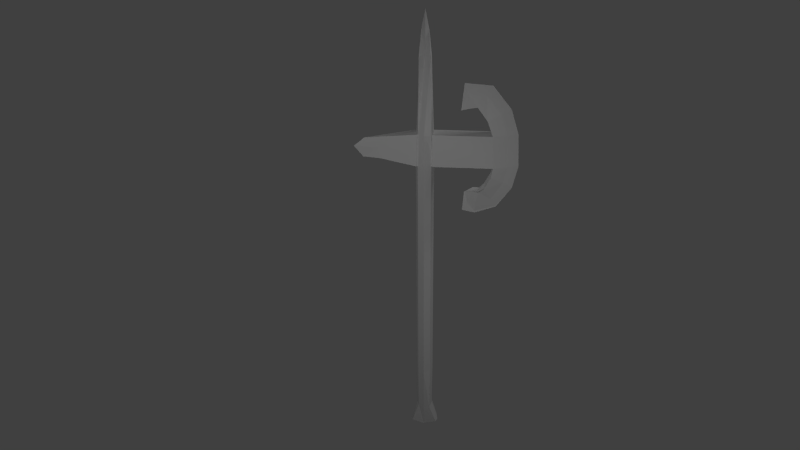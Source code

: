 # Source: halberd.blend  (saved by Blender 2.63.0; exported with 4.5.12 LTS)
import bpy
from mathutils import Matrix  # noqa: F401  (used for matrix-valued properties, if any)

bpy.ops.wm.read_factory_settings(use_empty=True)
scene = bpy.context.scene
scene.name = 'Scene'

# ---- collections
col_collection_1 = bpy.data.collections.new('Collection 1'); scene.collection.children.link(col_collection_1)

# ---- materials (node trees are filled in below, after node groups)
mat_material = bpy.data.materials.new('Material')
mat_material.alpha_threshold = 0.0
mat_material.use_transparent_shadow = False
mat_material.roughness = 0.5
mat_material.line_color = (0.0, 0.0, 0.0, 1.0)

# ---- material node trees

# ---- world
world_world = bpy.data.worlds.new('World'); scene.world = world_world
world_world.color = (0.05088, 0.05088, 0.05088)
world_world.use_sun_shadow = False
world_world.sun_shadow_jitter_overblur = 0.0
world_world.cycles.sampling_method = 'MANUAL'
world_world.cycles.sample_map_resolution = 256

# ---- cameras
cam_camera = bpy.data.cameras.new('Camera')
cam_camera.clip_end = 100.0
cam_camera.lens = 35.0
cam_camera.sensor_width = 32.0
cam_camera.sensor_height = 18.0
cam_camera.ortho_scale = 7.314
cam_camera.dof.focus_distance = 0.0
cam_camera.dof.aperture_fstop = 128.0

# ---- lights
light_spot = bpy.data.lights.new('Spot', 'SPOT')
light_spot.transmission_factor = 0.0
light_spot.energy = 100.0
light_spot.shadow_buffer_clip_start = 0.5
light_spot.shadow_soft_size = 1.0
light_spot.shadow_maximum_resolution = 0.006
light_spot.use_absolute_resolution = True
light_spot.cycles.use_multiple_importance_sampling = False
light_lamp = bpy.data.lights.new('Lamp', 'POINT')
light_lamp.transmission_factor = 0.0
light_lamp.cutoff_distance = 30.0
light_lamp.energy = 100.0
light_lamp.shadow_buffer_clip_start = 1.001
light_lamp.shadow_soft_size = 1.0
light_lamp.shadow_maximum_resolution = 0.006
light_lamp.use_absolute_resolution = True
light_lamp.cycles.use_multiple_importance_sampling = False

# ---- meshes
me_cube = bpy.data.meshes.new('Cube')
me_cube.from_pydata([(0.4721, -0.2679, -0.394), (-0.4721, -0.2679, -0.394), (0.2319, -0.2546, 2.147), (-0.2319, -0.2546, 2.147), (0.2338, -0.2593, 7.629), (-0.2338, -0.2593, 7.629), (0.2453, -0.2546, 10.93), (-0.2453, -0.2546, 10.93), (0.197, -0.287, 14.88), (-0.197, -0.287, 14.88), (0.5384, -6.824e-08, -0.4736), (-2.168, 1.006e-07, 11.86), (-7.823e-08, -0.3342, -0.4736), (0.2212, -0.3565, 0.3915), (-0.5384, 1.777e-07, -0.4736), (-0.2212, -0.2274, 0.3915), (-1.624, -0.1067, 11.13), (0.3167, -3.874e-07, 2.145), (-2.558, 1.093e-07, 11.53), (-3.006e-07, -0.4696, 2.145), (-0.3167, 1.49e-07, 2.145), (0.3205, -4.768e-07, 7.629), (-1.583, -0.09305, 11.85), (-3.283e-07, -0.4791, 7.629), (-0.3205, 1.192e-07, 7.629), (-2.223, 1.18e-07, 11.13), (-0.2337, -0.259, 4.872), (0.2337, -0.259, 4.872), (-1.604, -0.09985, 11.53), (0.335, -4.768e-07, 10.93), (-0.2816, -0.2872, 11.53), (-3.223e-07, -0.4696, 10.93), (-0.335, 1.192e-07, 10.93), (-0.273, -0.2804, 12.12), (-0.2337, -0.259, 9.558), (-0.3235, 1.043e-07, 11.53), (0.2337, -0.259, 9.558), (0.1418, -3.129e-07, 15.73), (-0.2397, -0.241, 11.52), (-2.788e-07, -0.1491, 14.97), (-0.1418, -4.47e-08, 15.73), (-0.2902, -0.294, 10.93), (-0.234, -0.2274, 12.12), (0.234, -0.3565, 12.12), (0.2816, -0.2872, 11.53), (5.073e-08, 8.475e-08, -0.6684), (-0.3202, 1.192e-07, 4.872), (0.295, -2.384e-07, 0.3789), (-2.431e-07, -0.4145, 0.3789), (-0.295, 1.788e-07, 0.3789), (0.273, -0.2804, 12.12), (-0.3202, 1.192e-07, 9.559), (0.3202, -4.768e-07, 4.872), (0.3235, -4.768e-07, 11.53), (-3.209e-07, -0.4784, 4.872), (-0.3121, 1.043e-07, 12.13), (0.2397, -0.241, 11.52), (-3.264e-07, -0.4784, 9.559), (0.3202, -4.768e-07, 9.559), (-1.897e-07, -1.788e-07, 16.46), (0.3121, -4.619e-07, 12.13), (0.2902, -0.294, 10.93), (-3.133e-07, -0.4145, 12.13), (2.521, -4.787e-07, 10.93), (2.393, -0.2872, 11.53), (2.373, -0.2804, 12.12), (2.494, -4.71e-07, 11.53), (2.466, -4.633e-07, 12.13), (2.414, -0.294, 10.93), (3.315, -4.787e-07, 10.93), (2.903, -0.09634, 11.53), (2.883, -0.08954, 12.12), (3.288, -4.71e-07, 11.53), (3.26, -4.633e-07, 12.13), (2.924, -0.1031, 10.93), (2.178, -0.2804, 12.67), (2.261, -4.694e-07, 12.71), (2.646, -0.08954, 12.87), (2.99, -4.545e-07, 13.03), (1.827, -0.209, 13.14), (1.874, -4.768e-07, 13.22), (2.117, -0.08954, 13.56), (2.325, -4.47e-07, 13.87), (1.631, -0.1462, 13.09), (1.251, -0.002022, 12.96), (1.472, -0.08887, 13.58), (1.354, -0.001923, 13.94), (2.45, -4.694e-07, 10.53), (2.358, -0.294, 10.58), (3.124, -4.843e-07, 10.11), (2.791, -0.1031, 10.32), (2.174, 0.005242, 10.03), (2.119, -0.2887, 10.12), (2.573, 0.005242, 9.338), (2.375, -0.09791, 9.677), (1.854, 0.009405, 9.859), (1.936, -0.2277, 9.966), (1.805, 0.009405, 9.066), (1.828, -0.09374, 9.457), (1.413, 0.0114, 9.884), (1.726, -0.2113, 9.983), (1.354, 0.0114, 9.161), (1.515, -0.02051, 9.519)], [], [(45, 12, 1, 14), (47, 17, 2, 13), (48, 19, 3, 15), (52, 27, 2, 17), (54, 26, 3, 19), (57, 34, 5, 23), (58, 36, 4, 21), (59, 40, 9, 39), (44, 56, 6, 61), (62, 42, 38, 7, 31), (10, 0, 12, 45), (26, 46, 20, 3), (5, 24, 46, 26), (10, 47, 13, 0), (12, 48, 15, 1), (0, 13, 48, 12), (13, 2, 19, 48), (1, 15, 49, 14), (15, 3, 20, 49), (34, 51, 24, 5), (7, 41, 32, 51, 34), (21, 4, 27, 52), (27, 54, 19, 2), (4, 23, 54, 27), (23, 5, 26, 54), (35, 32, 25, 18), (9, 40, 55, 33, 42), (16, 25, 32, 41), (30, 33, 22, 28), (18, 11, 55, 35), (36, 57, 23, 4), (6, 31, 57, 36), (31, 7, 34, 57), (28, 16, 41, 30), (22, 11, 18, 28), (29, 61, 6, 36, 58), (37, 59, 39, 8), (28, 18, 25, 16), (33, 55, 11, 22), (42, 33, 30, 38), (38, 30, 41, 7), (37, 8, 43, 50, 60), (50, 43, 56, 44), (66, 63, 29, 53), (53, 60, 67, 66), (43, 62, 31, 6, 56), (8, 39, 62, 43), (39, 9, 42, 62), (72, 69, 63, 66), (66, 67, 73, 72), (61, 29, 63, 68), (44, 61, 68, 64), (64, 65, 50, 44), (65, 67, 60, 50), (73, 71, 70, 72), (72, 70, 74, 69), (65, 71, 77, 75), (74, 68, 88, 90), (70, 71, 65, 64), (64, 68, 74, 70), (75, 77, 81, 79), (75, 76, 67, 65), (76, 78, 73, 67), (71, 73, 78, 77), (79, 81, 85, 83), (80, 82, 78, 76), (79, 80, 76, 75), (77, 78, 82, 81), (85, 86, 84, 83), (83, 84, 80, 79), (81, 82, 86, 85), (84, 86, 82, 80), (90, 88, 92, 94), (90, 89, 69, 74), (89, 87, 63, 69), (68, 63, 87, 88), (94, 92, 96, 98), (88, 87, 91, 92), (94, 93, 89, 90), (93, 91, 87, 89), (98, 96, 100, 102), (97, 95, 91, 93), (92, 91, 95, 96), (98, 97, 93, 94), (100, 99, 101, 102), (96, 95, 99, 100), (102, 101, 97, 98), (101, 99, 95, 97)])
_uv = me_cube.uv_layers.new(name='UVMap')
_uv.uv.foreach_set('vector', [0.758, 0.9012, 0.7151, 0.8992, 0.7247, 0.8446, 0.7579, 0.8388, 0.8836, 0.1016, 0.8849, 0.3096, 0.8533, 0.31, 0.8407, 0.1031, 0.8159, 0.1015, 0.8217, 0.3098, 0.7926, 0.3096, 0.7903, 0.1026, 0.886, 0.6309, 0.8538, 0.6311, 0.8533, 0.31, 0.8849, 0.3096, 0.8218, 0.6313, 0.7921, 0.6309, 0.7926, 0.3096, 0.8217, 0.3098, 0.8201, 1.184, 0.7904, 1.184, 0.7912, 0.956, 0.8209, 0.9565, 0.8877, 1.183, 0.8555, 1.183, 0.8548, 0.956, 0.887, 0.9558, 0.2856, 0.0, 0.3175, 0.0818, 0.3441, 0.1788, 0.3182, 0.172, 0.5871, 0.9111, 0.581, 0.9106, 0.5816, 0.8408, 0.5869, 0.8409, 0.8117, 1.487, 0.7858, 1.485, 0.7875, 1.415, 0.7892, 1.345, 0.8185, 1.346, 0.7496, 0.9653, 0.7174, 0.9556, 0.7151, 0.8992, 0.758, 0.9012, 0.7921, 0.6309, 0.7604, 0.6307, 0.7615, 0.3092, 0.7926, 0.3096, 0.7912, 0.956, 0.7594, 0.9558, 0.7604, 0.6307, 0.7921, 0.6309, 0.8906, 0.0, 0.8836, 0.1016, 0.8407, 0.1031, 0.8581, 0.009457, 0.9465, 0.0004825, 0.9281, 0.09931, 0.9036, 0.09646, 0.8906, 0.0, 1.0, 0.01965, 0.9539, 0.1055, 0.9281, 0.09931, 0.9465, 0.0004825, 0.9539, 0.1055, 0.9192, 0.3096, 0.8908, 0.3042, 0.9281, 0.09931, 0.791, 0.009531, 0.7903, 0.1026, 0.7625, 0.101, 0.7586, 0.0, 0.7903, 0.1026, 0.7926, 0.3096, 0.7615, 0.3092, 0.7625, 0.101, 0.7904, 1.184, 0.7587, 1.183, 0.7594, 0.9558, 0.7912, 0.956, 0.7892, 1.345, 0.7931, 1.346, 0.758, 1.346, 0.7587, 1.183, 0.7904, 1.184, 0.887, 0.9558, 0.8548, 0.956, 0.8538, 0.6311, 0.886, 0.6309, 0.8538, 0.6311, 0.8218, 0.632, 0.8218, 0.3107, 0.8533, 0.31, 0.8548, 0.956, 0.8227, 0.9569, 0.8218, 0.632, 0.8538, 0.6311, 0.8209, 0.9565, 0.7912, 0.956, 0.7921, 0.6309, 0.8218, 0.6313, 0.6176, 0.5773, 0.6882, 0.5789, 0.6648, 0.8015, 0.6168, 0.8408, 0.9701, 0.6353, 0.9379, 0.7357, 0.9336, 0.3116, 0.967, 0.3105, 0.9615, 0.3096, 0.8907, 0.8075, 0.8951, 0.7361, 0.9239, 0.9556, 0.8906, 0.9643, 0.4768, 0.8414, 0.4066, 0.8427, 0.4379, 0.6899, 0.4762, 0.6873, 0.6168, 0.8408, 0.5781, 0.7947, 0.547, 0.5757, 0.6176, 0.5773, 0.8555, 1.183, 0.8235, 1.184, 0.8227, 0.9569, 0.8548, 0.956, 0.8569, 1.345, 0.825, 1.346, 0.8235, 1.184, 0.8555, 1.183, 0.8185, 1.346, 0.7892, 1.345, 0.7904, 1.184, 0.8201, 1.184, 0.4762, 0.6873, 0.5237, 0.6847, 0.547, 0.8402, 0.4768, 0.8414, 0.4379, 0.6899, 0.4366, 0.6217, 0.4753, 0.5757, 0.4762, 0.6873, 0.8886, 1.345, 0.8537, 1.345, 0.8569, 1.345, 0.8555, 1.183, 0.8877, 1.183, 0.2847, 0.08782, 0.2856, 0.0, 0.3182, 0.172, 0.2985, 0.1871, 0.4762, 0.6873, 0.4753, 0.5757, 0.5233, 0.615, 0.5237, 0.6847, 0.9239, 0.7361, 0.9559, 0.7454, 0.9248, 0.9631, 0.9241, 0.8933, 0.9632, 0.8756, 0.9559, 0.8765, 0.956, 0.8064, 0.9625, 0.8058, 0.9625, 0.8058, 0.956, 0.8064, 0.956, 0.7363, 0.9619, 0.7361, 0.9272, 0.7361, 0.8964, 0.6353, 0.8906, 0.3096, 0.9005, 0.3105, 0.9336, 0.3118, 0.3481, 0.5082, 0.3534, 0.5082, 0.3644, 0.5771, 0.3598, 0.5774, 0.502, 0.2891, 0.5002, 0.2185, 0.758, 0.224, 0.7578, 0.2946, 0.7578, 0.2946, 0.7577, 0.3653, 0.5037, 0.3598, 0.502, 0.2891, 0.3534, 0.5082, 0.3805, 0.5013, 0.4064, 0.6402, 0.3764, 0.6459, 0.3644, 0.5771, 0.2985, 0.1871, 0.3182, 0.172, 0.3805, 0.5013, 0.3534, 0.5082, 0.3182, 0.172, 0.3441, 0.1788, 0.4066, 0.4985, 0.3805, 0.5013, 0.4083, 0.2871, 0.4066, 0.2164, 0.5002, 0.2185, 0.502, 0.2891, 0.502, 0.2891, 0.5037, 0.3598, 0.41, 0.3578, 0.4083, 0.2871, 0.7236, 0.5757, 0.7576, 0.5813, 0.758, 0.8388, 0.7239, 0.8259, 0.3598, 0.5774, 0.3715, 0.6467, 0.1257, 0.6917, 0.1154, 0.6222, 0.1154, 0.6222, 0.1051, 0.5527, 0.3481, 0.5082, 0.3598, 0.5774, 0.6882, 0.5868, 0.7213, 0.5757, 0.7214, 0.8296, 0.6884, 0.8343, 0.0, 0.5709, 0.04459, 0.5637, 0.0549, 0.6332, 0.009529, 0.6409, 0.009529, 0.6409, 0.0549, 0.6332, 0.06521, 0.7027, 0.01906, 0.711, 0.1051, 0.5527, 0.04459, 0.5637, 0.05608, 0.472, 0.116, 0.4854, 0.06521, 0.7027, 0.1257, 0.6917, 0.1396, 0.7309, 0.0937, 0.7715, 0.0549, 0.6332, 0.04459, 0.5637, 0.1051, 0.5527, 0.1154, 0.6222, 0.1154, 0.6222, 0.1257, 0.6917, 0.06521, 0.7027, 0.0549, 0.6332, 0.116, 0.4854, 0.05608, 0.472, 0.1028, 0.3813, 0.1461, 0.4237, 0.6882, 0.9048, 0.6575, 0.9128, 0.6556, 0.8445, 0.6865, 0.8408, 0.5264, 0.4289, 0.4397, 0.4643, 0.41, 0.3578, 0.5037, 0.3598, 0.04459, 0.5637, 0.0, 0.5709, 0.01231, 0.461, 0.05608, 0.472, 0.1461, 0.4237, 0.1028, 0.3813, 0.177, 0.365, 0.1693, 0.4246, 0.5708, 0.4894, 0.5159, 0.5653, 0.4397, 0.4643, 0.5264, 0.4289, 0.6783, 0.9604, 0.6555, 0.972, 0.6575, 0.9128, 0.6882, 0.9048, 0.05608, 0.472, 0.01231, 0.461, 0.07131, 0.3492, 0.1028, 0.3813, 0.177, 0.365, 0.1823, 0.3208, 0.2151, 0.4327, 0.1693, 0.4246, 0.69, 0.8832, 0.6969, 0.8343, 0.7116, 0.9078, 0.6882, 0.9078, 0.1028, 0.3813, 0.07131, 0.3492, 0.1823, 0.3208, 0.177, 0.365, 0.6448, 0.46, 0.6302, 0.5757, 0.5159, 0.5653, 0.5708, 0.4894, 0.0937, 0.7715, 0.1396, 0.7309, 0.1771, 0.78, 0.1554, 0.8369, 0.0937, 0.7715, 0.05869, 0.8026, 0.01906, 0.711, 0.06521, 0.7027, 0.4312, 0.1197, 0.5097, 0.1708, 0.5002, 0.2185, 0.4066, 0.2164, 0.5794, 0.9504, 0.547, 0.9488, 0.5487, 0.9009, 0.581, 0.9092, 0.1554, 0.8369, 0.1771, 0.78, 0.2011, 0.7938, 0.2233, 0.8507, 0.581, 0.9092, 0.5487, 0.9009, 0.547, 0.8408, 0.5796, 0.8536, 0.1554, 0.8369, 0.1389, 0.8804, 0.05869, 0.8026, 0.0937, 0.7715, 0.4982, 0.03014, 0.5435, 0.1122, 0.5097, 0.1708, 0.4312, 0.1197, 0.2233, 0.8507, 0.2011, 0.7938, 0.2248, 0.7874, 0.2577, 0.837, 0.5894, 0.0, 0.5817, 0.09335, 0.5435, 0.1122, 0.4982, 0.03014, 0.62, 0.8409, 0.6555, 0.8408, 0.6501, 0.8789, 0.6239, 0.8641, 0.2233, 0.8507, 0.2335, 0.8957, 0.1389, 0.8804, 0.1554, 0.8369, 0.2248, 0.7874, 0.2615, 0.7925, 0.2836, 0.8751, 0.2577, 0.837, 0.6239, 0.8641, 0.6501, 0.8789, 0.6414, 0.93, 0.6215, 0.8887, 0.2577, 0.837, 0.2836, 0.8751, 0.2335, 0.8957, 0.2233, 0.8507, 0.6423, 0.01237, 0.6335, 0.09748, 0.5817, 0.09335, 0.5894, 0.0])
_uv.active_render = True
_uv = me_cube.uv_layers.new(name='UVMap.001')
_uv.uv.foreach_set('vector', [0.6872, 0.5952, 0.6631, 0.6135, 0.6435, 0.5797, 0.6588, 0.5615, 0.3922, 0.1073, 0.4873, 0.2188, 0.4704, 0.2334, 0.3698, 0.1276, 0.3557, 0.138, 0.4533, 0.2476, 0.4375, 0.2606, 0.3424, 0.1502, 0.6335, 0.3915, 0.6163, 0.4062, 0.4704, 0.2334, 0.4873, 0.2188, 0.5991, 0.4208, 0.583, 0.434, 0.4375, 0.2606, 0.4533, 0.2476, 0.8489, 0.7194, 0.8327, 0.7326, 0.7299, 0.6097, 0.7461, 0.5964, 0.8849, 0.6883, 0.8677, 0.703, 0.7642, 0.5808, 0.7814, 0.5661, 0.02389, 0.3238, 0.0782, 0.3534, 0.1365, 0.3936, 0.1195, 0.4017, 0.5996, 0.678, 0.596, 0.6805, 0.5647, 0.6426, 0.5677, 0.6403, 0.982, 0.8867, 0.967, 0.8972, 0.9362, 0.8588, 0.9055, 0.8204, 0.9216, 0.8075, 0.7117, 0.6335, 0.6899, 0.6429, 0.6631, 0.6135, 0.6872, 0.5952, 0.583, 0.434, 0.5658, 0.4483, 0.4206, 0.2746, 0.4375, 0.2606, 0.7299, 0.6097, 0.7127, 0.624, 0.5658, 0.4483, 0.583, 0.434, 0.3499, 0.04937, 0.3922, 0.1073, 0.3698, 0.1276, 0.3367, 0.06922, 0.3802, 0.0243, 0.4151, 0.0859, 0.4007, 0.09547, 0.3499, 0.04937, 0.4178, 0.01036, 0.4318, 0.07752, 0.4151, 0.0859, 0.3802, 0.0243, 0.4318, 0.07752, 0.5058, 0.2032, 0.488, 0.2132, 0.4151, 0.0859, 0.3005, 0.0997, 0.3424, 0.1502, 0.3267, 0.1619, 0.2788, 0.1092, 0.3424, 0.1502, 0.4375, 0.2606, 0.4206, 0.2746, 0.3267, 0.1619, 0.8327, 0.7326, 0.8155, 0.7469, 0.7127, 0.624, 0.7299, 0.6097, 0.9055, 0.8204, 0.9076, 0.8187, 0.8887, 0.8346, 0.8155, 0.7469, 0.8327, 0.7326, 0.7814, 0.5661, 0.7642, 0.5808, 0.6163, 0.4062, 0.6335, 0.3915, 0.6163, 0.4062, 0.5994, 0.4212, 0.4537, 0.248, 0.4704, 0.2334, 0.7642, 0.5808, 0.7473, 0.5958, 0.5994, 0.4212, 0.6163, 0.4062, 0.7461, 0.5964, 0.7299, 0.6097, 0.583, 0.434, 0.5991, 0.4208, 0.4646, 0.4843, 0.5034, 0.4531, 0.5917, 0.5837, 0.5837, 0.6266, 0.6809, 0.3557, 0.709, 0.4244, 0.5144, 0.1978, 0.5319, 0.1821, 0.5285, 0.1841, 0.7162, 0.4845, 0.6862, 0.444, 0.8012, 0.5492, 0.7873, 0.569, 0.5085, 0.6905, 0.4713, 0.723, 0.4188, 0.6265, 0.4383, 0.6077, 0.5837, 0.6266, 0.542, 0.6193, 0.4258, 0.5155, 0.4646, 0.4843, 0.8677, 0.703, 0.8508, 0.718, 0.7473, 0.5958, 0.7642, 0.5808, 0.9418, 0.7895, 0.9251, 0.8047, 0.8508, 0.718, 0.8677, 0.703, 0.9216, 0.8075, 0.9055, 0.8204, 0.8327, 0.7326, 0.8489, 0.7194, 0.4383, 0.6077, 0.4627, 0.5847, 0.5458, 0.658, 0.5085, 0.6905, 0.4188, 0.6265, 0.3872, 0.5903, 0.3872, 0.548, 0.4383, 0.6077, 0.9589, 0.7752, 0.94, 0.7909, 0.9418, 0.7895, 0.8677, 0.703, 0.8849, 0.6883, 0.06323, 0.3715, 0.02389, 0.3238, 0.1195, 0.4017, 0.1157, 0.4188, 0.4383, 0.6077, 0.3872, 0.548, 0.4309, 0.5473, 0.4627, 0.5847, 0.7017, 0.4309, 0.7231, 0.4214, 0.8051, 0.5529, 0.7731, 0.5156, 0.7861, 0.4883, 0.7826, 0.4921, 0.7509, 0.4543, 0.7541, 0.451, 0.7541, 0.451, 0.7509, 0.4543, 0.7191, 0.4165, 0.7221, 0.4137, 0.7034, 0.4294, 0.6412, 0.3891, 0.4903, 0.2162, 0.4961, 0.2122, 0.5145, 0.1979, 0.288, 0.5693, 0.2909, 0.5669, 0.3281, 0.599, 0.3257, 0.6013, 0.2716, 0.3815, 0.2386, 0.3442, 0.38, 0.2302, 0.412, 0.2684, 0.412, 0.2684, 0.4439, 0.3065, 0.3046, 0.4188, 0.2716, 0.3815, 0.2909, 0.5669, 0.3024, 0.5508, 0.3793, 0.614, 0.3658, 0.6306, 0.3281, 0.599, 0.1157, 0.4188, 0.1195, 0.4017, 0.3024, 0.5508, 0.2909, 0.5669, 0.1195, 0.4017, 0.1365, 0.3936, 0.3151, 0.5375, 0.3024, 0.5508, 0.2202, 0.4228, 0.1872, 0.3855, 0.2386, 0.3442, 0.2716, 0.3815, 0.2716, 0.3815, 0.3046, 0.4188, 0.2532, 0.4601, 0.2202, 0.4228, 0.521, 0.4354, 0.5419, 0.4229, 0.6589, 0.5615, 0.6346, 0.57, 0.3257, 0.6013, 0.3635, 0.6333, 0.2514, 0.769, 0.2143, 0.7363, 0.2143, 0.7363, 0.1773, 0.7035, 0.288, 0.5693, 0.3257, 0.6013, 0.507, 0.4574, 0.5197, 0.4364, 0.635, 0.5731, 0.6193, 0.5906, 0.1289, 0.7609, 0.1497, 0.7369, 0.1867, 0.7696, 0.1658, 0.7944, 0.1658, 0.7944, 0.1867, 0.7696, 0.2238, 0.8024, 0.2027, 0.8278, 0.1773, 0.7035, 0.1497, 0.7369, 0.1142, 0.6822, 0.1526, 0.6622, 0.2238, 0.8024, 0.2514, 0.769, 0.2767, 0.7839, 0.2704, 0.8266, 0.1867, 0.7696, 0.1497, 0.7369, 0.1773, 0.7035, 0.2143, 0.7363, 0.2143, 0.7363, 0.2514, 0.769, 0.2238, 0.8024, 0.1867, 0.7696, 0.1526, 0.6622, 0.1142, 0.6822, 0.0983, 0.6122, 0.1409, 0.6153, 0.6512, 0.6287, 0.6383, 0.647, 0.6063, 0.611, 0.6212, 0.595, 0.3482, 0.4457, 0.3175, 0.5041, 0.2532, 0.4601, 0.3046, 0.4188, 0.1497, 0.7369, 0.1289, 0.7609, 0.0857, 0.6962, 0.1142, 0.6822, 0.1409, 0.6153, 0.0983, 0.6122, 0.1309, 0.5697, 0.1538, 0.6053, 0.3995, 0.4582, 0.4044, 0.524, 0.3175, 0.5041, 0.3482, 0.4457, 0.671, 0.6632, 0.6641, 0.6798, 0.6383, 0.647, 0.6512, 0.6287, 0.1142, 0.6822, 0.0857, 0.6962, 0.0668, 0.6092, 0.0983, 0.6122, 0.1309, 0.5697, 0.1137, 0.5435, 0.1821, 0.5889, 0.1538, 0.6053, 0.6424, 0.6163, 0.6239, 0.5868, 0.6651, 0.6198, 0.6526, 0.6304, 0.0983, 0.6122, 0.0668, 0.6092, 0.1137, 0.5435, 0.1309, 0.5697, 0.4261, 0.4087, 0.4707, 0.4777, 0.4044, 0.524, 0.3995, 0.4582, 0.2704, 0.8266, 0.2767, 0.7839, 0.3192, 0.7933, 0.3332, 0.8338, 0.2704, 0.8266, 0.2656, 0.8592, 0.2027, 0.8278, 0.2238, 0.8024, 0.1566, 0.3223, 0.2221, 0.3142, 0.2386, 0.3442, 0.1872, 0.3855, 0.6132, 0.7027, 0.595, 0.7165, 0.5742, 0.6899, 0.5954, 0.6798, 0.3332, 0.8338, 0.3192, 0.7933, 0.3383, 0.7899, 0.3762, 0.8104, 0.5954, 0.6798, 0.5742, 0.6899, 0.5461, 0.6583, 0.5694, 0.6504, 0.3332, 0.8338, 0.3441, 0.8647, 0.2656, 0.8592, 0.2704, 0.8266, 0.1521, 0.2436, 0.2137, 0.2673, 0.2221, 0.3142, 0.1566, 0.3223, 0.3762, 0.8104, 0.3383, 0.7899, 0.3483, 0.7757, 0.3884, 0.7875, 0.1876, 0.186, 0.2258, 0.2398, 0.2137, 0.2673, 0.1521, 0.2436, 0.5854, 0.6252, 0.6046, 0.6091, 0.6189, 0.6321, 0.5981, 0.636, 0.3762, 0.8104, 0.402, 0.8301, 0.3441, 0.8647, 0.3332, 0.8338, 0.3483, 0.7757, 0.3703, 0.7618, 0.4197, 0.7962, 0.3884, 0.7875, 0.5981, 0.636, 0.6189, 0.6321, 0.6374, 0.6635, 0.6079, 0.6503, 0.3884, 0.7875, 0.4197, 0.7962, 0.402, 0.8301, 0.3762, 0.8104, 0.2217, 0.1687, 0.2556, 0.2185, 0.2258, 0.2398, 0.1876, 0.186])
me_cube.materials.append(mat_material)
me_cube.use_remesh_preserve_volume = False
me_cube.use_remesh_preserve_attributes = False
me_cube.use_mirror_vertex_groups = False
me_cube.update()

# ---- objects
ob_spot = bpy.data.objects.new('Spot', light_spot)
ob_cube = bpy.data.objects.new('Cube', me_cube)
ob_lamp = bpy.data.objects.new('Lamp', light_lamp)
ob_camera = bpy.data.objects.new('Camera', cam_camera)

# ---- transforms, parenting, visibility, modifiers, constraints
ob_spot.location = (-0.07975, -4.293, 4.417)
ob_spot.rotation_euler = (1.099, -0.0, 0.0)
ob_spot.lineart.crease_threshold = 0.0
ob_cube.location = (0.0, 0.0, 0.0)
ob_cube.scale = (0.25, 0.25, 0.25)
ob_cube.lock_rotations_4d = False
ob_cube.empty_display_type = 'ARROWS'
ob_cube.lineart.crease_threshold = 0.0
_m = ob_cube.modifiers.new('Mirror', 'MIRROR')
_m.use_axis = (False, True, False)
_m.use_mirror_u = True
_m.use_mirror_v = True
ob_lamp.location = (4.076, 1.005, 5.904)
ob_lamp.rotation_euler = (0.6503, 0.05522, 1.866)
ob_lamp.lock_rotations_4d = False
ob_lamp.empty_display_type = 'ARROWS'
ob_lamp.color = (0.0, 0.0, 0.0, 0.0)
ob_lamp.lineart.crease_threshold = 0.0
ob_camera.location = (0.6017, -7.227, 5.729)
ob_camera.rotation_euler = (1.109, 0.01082, 0.1095)
ob_camera.lock_rotations_4d = False
ob_camera.empty_display_type = 'ARROWS'
ob_camera.color = (0.0, 0.0, 0.0, 0.0)
ob_camera.display_type = 'WIRE'
ob_camera.lineart.crease_threshold = 0.0

# ---- collection membership
col_collection_1.objects.link(ob_spot)
col_collection_1.objects.link(ob_cube)
col_collection_1.objects.link(ob_lamp)
col_collection_1.objects.link(ob_camera)

# ---- scene / render settings (as saved in the file)
scene.camera = ob_camera
scene.frame_start = 1; scene.frame_end = 250; scene.frame_set(1)
scene.render.engine = 'BLENDER_EEVEE_NEXT'
scene.render.image_settings.color_mode = 'RGB'
scene.render.image_settings.compression = 90
scene.render.resolution_percentage = 50
scene.render.dither_intensity = 0.0
scene.render.bake_margin = 2
scene.render.bake_bias = 0.0
scene.cycles.use_denoising = False
scene.cycles.samples = 10
scene.cycles.sampling_pattern = 'TABULATED_SOBOL'
scene.cycles.light_sampling_threshold = 0.0
scene.cycles.use_adaptive_sampling = False
scene.cycles.use_light_tree = False
scene.cycles.blur_glossy = 0.0
scene.cycles.volume_bounces = 1
scene.cycles.pixel_filter_type = 'GAUSSIAN'
scene.cycles.sample_clamp_indirect = 0.0
scene.view_settings.view_transform = 'Standard'
bpy.context.view_layer.update()
